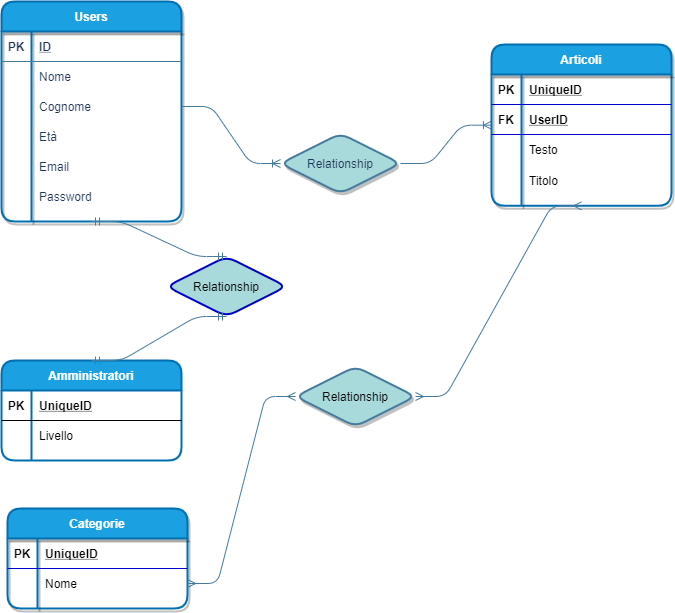

The diagram above was exported from draw.io. Its source (the exported page's mxGraphModel, read from the mxfile embedded in the PNG):
<mxGraphModel dx="965" dy="676" grid="0" gridSize="10" guides="1" tooltips="1" connect="1" arrows="1" fold="1" page="1" pageScale="1" pageWidth="827" pageHeight="1169" background="#ffffff" math="0" shadow="0">
  <root>
    <mxCell id="0" />
    <mxCell id="1" parent="0" />
    <mxCell id="2" value="Users" style="shape=table;startSize=30;container=1;collapsible=1;childLayout=tableLayout;fixedRows=1;rowLines=0;fontStyle=1;align=center;resizeLast=1;rounded=1;fillColor=#1ba1e2;strokeColor=#006EAF;fontColor=#ffffff;strokeWidth=2;perimeterSpacing=0;shadow=1;sketch=0;" parent="1" vertex="1">
      <mxGeometry x="60" y="130" width="180" height="220" as="geometry" />
    </mxCell>
    <mxCell id="3" value="" style="shape=partialRectangle;collapsible=0;dropTarget=0;pointerEvents=0;fillColor=none;top=0;left=0;bottom=1;right=0;points=[[0,0.5],[1,0.5]];portConstraint=eastwest;strokeColor=#457B9D;fontColor=#1D3557;rounded=1;" parent="2" vertex="1">
      <mxGeometry y="30" width="180" height="30" as="geometry" />
    </mxCell>
    <mxCell id="4" value="PK" style="shape=partialRectangle;connectable=0;fillColor=none;top=0;left=0;bottom=0;right=0;fontStyle=1;overflow=hidden;strokeColor=#457B9D;fontColor=#1D3557;rounded=1;" parent="3" vertex="1">
      <mxGeometry width="30" height="30" as="geometry" />
    </mxCell>
    <mxCell id="5" value="ID" style="shape=partialRectangle;connectable=0;fillColor=none;top=0;left=0;bottom=0;right=0;align=left;spacingLeft=6;fontStyle=5;overflow=hidden;strokeColor=#457B9D;fontColor=#1D3557;rounded=1;" parent="3" vertex="1">
      <mxGeometry x="30" width="150" height="30" as="geometry" />
    </mxCell>
    <mxCell id="6" value="" style="shape=partialRectangle;collapsible=0;dropTarget=0;pointerEvents=0;fillColor=none;top=0;left=0;bottom=0;right=0;points=[[0,0.5],[1,0.5]];portConstraint=eastwest;strokeColor=#457B9D;fontColor=#1D3557;rounded=1;" parent="2" vertex="1">
      <mxGeometry y="60" width="180" height="30" as="geometry" />
    </mxCell>
    <mxCell id="7" value="" style="shape=partialRectangle;connectable=0;fillColor=none;top=0;left=0;bottom=0;right=0;editable=1;overflow=hidden;strokeColor=#457B9D;fontColor=#1D3557;rounded=1;" parent="6" vertex="1">
      <mxGeometry width="30" height="30" as="geometry" />
    </mxCell>
    <mxCell id="8" value="Nome" style="shape=partialRectangle;connectable=0;fillColor=none;top=0;left=0;bottom=0;right=0;align=left;spacingLeft=6;overflow=hidden;strokeColor=#457B9D;fontColor=#1D3557;rounded=1;" parent="6" vertex="1">
      <mxGeometry x="30" width="150" height="30" as="geometry" />
    </mxCell>
    <mxCell id="9" value="" style="shape=partialRectangle;collapsible=0;dropTarget=0;pointerEvents=0;fillColor=none;top=0;left=0;bottom=0;right=0;points=[[0,0.5],[1,0.5]];portConstraint=eastwest;strokeColor=#457B9D;fontColor=#1D3557;rounded=1;" parent="2" vertex="1">
      <mxGeometry y="90" width="180" height="30" as="geometry" />
    </mxCell>
    <mxCell id="10" value="" style="shape=partialRectangle;connectable=0;fillColor=none;top=0;left=0;bottom=0;right=0;editable=1;overflow=hidden;strokeColor=#457B9D;fontColor=#1D3557;rounded=1;" parent="9" vertex="1">
      <mxGeometry width="30" height="30" as="geometry" />
    </mxCell>
    <mxCell id="11" value="Cognome" style="shape=partialRectangle;connectable=0;fillColor=none;top=0;left=0;bottom=0;right=0;align=left;spacingLeft=6;overflow=hidden;strokeColor=#457B9D;fontColor=#1D3557;rounded=1;" parent="9" vertex="1">
      <mxGeometry x="30" width="150" height="30" as="geometry" />
    </mxCell>
    <mxCell id="12" value="" style="shape=partialRectangle;collapsible=0;dropTarget=0;pointerEvents=0;fillColor=none;top=0;left=0;bottom=0;right=0;points=[[0,0.5],[1,0.5]];portConstraint=eastwest;strokeColor=#457B9D;fontColor=#1D3557;rounded=1;" parent="2" vertex="1">
      <mxGeometry y="120" width="180" height="30" as="geometry" />
    </mxCell>
    <mxCell id="13" value="" style="shape=partialRectangle;connectable=0;fillColor=none;top=0;left=0;bottom=0;right=0;editable=1;overflow=hidden;strokeColor=#457B9D;fontColor=#1D3557;rounded=1;" parent="12" vertex="1">
      <mxGeometry width="30" height="30" as="geometry" />
    </mxCell>
    <mxCell id="14" value="Età" style="shape=partialRectangle;connectable=0;fillColor=none;top=0;left=0;bottom=0;right=0;align=left;spacingLeft=6;overflow=hidden;strokeColor=#457B9D;fontColor=#1D3557;rounded=1;" parent="12" vertex="1">
      <mxGeometry x="30" width="150" height="30" as="geometry" />
    </mxCell>
    <mxCell id="15" value="" style="shape=partialRectangle;collapsible=0;dropTarget=0;pointerEvents=0;fillColor=none;top=0;left=0;bottom=0;right=0;points=[[0,0.5],[1,0.5]];portConstraint=eastwest;strokeColor=#457B9D;fontColor=#1D3557;rounded=1;" parent="2" vertex="1">
      <mxGeometry y="150" width="180" height="30" as="geometry" />
    </mxCell>
    <mxCell id="16" value="" style="shape=partialRectangle;connectable=0;fillColor=none;top=0;left=0;bottom=0;right=0;editable=1;overflow=hidden;strokeColor=#457B9D;fontColor=#1D3557;rounded=1;" parent="15" vertex="1">
      <mxGeometry width="30" height="30" as="geometry" />
    </mxCell>
    <mxCell id="17" value="Email" style="shape=partialRectangle;connectable=0;fillColor=none;top=0;left=0;bottom=0;right=0;align=left;spacingLeft=6;overflow=hidden;strokeColor=#457B9D;fontColor=#1D3557;rounded=1;" parent="15" vertex="1">
      <mxGeometry x="30" width="150" height="30" as="geometry" />
    </mxCell>
    <mxCell id="18" value="" style="shape=partialRectangle;collapsible=0;dropTarget=0;pointerEvents=0;fillColor=none;top=0;left=0;bottom=0;right=0;points=[[0,0.5],[1,0.5]];portConstraint=eastwest;strokeColor=#457B9D;fontColor=#1D3557;rounded=1;" vertex="1" parent="2">
      <mxGeometry y="180" width="180" height="30" as="geometry" />
    </mxCell>
    <mxCell id="19" value="" style="shape=partialRectangle;connectable=0;fillColor=none;top=0;left=0;bottom=0;right=0;editable=1;overflow=hidden;strokeColor=#457B9D;fontColor=#1D3557;rounded=1;" vertex="1" parent="18">
      <mxGeometry width="30" height="30" as="geometry" />
    </mxCell>
    <mxCell id="20" value="Password" style="shape=partialRectangle;connectable=0;fillColor=none;top=0;left=0;bottom=0;right=0;align=left;spacingLeft=6;overflow=hidden;strokeColor=#457B9D;fontColor=#1D3557;rounded=1;" vertex="1" parent="18">
      <mxGeometry x="30" width="150" height="30" as="geometry" />
    </mxCell>
    <mxCell id="22" value="Relationship" style="shape=rhombus;perimeter=rhombusPerimeter;whiteSpace=wrap;html=1;align=center;rounded=1;shadow=1;sketch=0;strokeColor=#457B9D;strokeWidth=2;fillColor=#A8DADC;gradientColor=none;fontColor=#1D3557;" vertex="1" parent="1">
      <mxGeometry x="339" y="262" width="120" height="60" as="geometry" />
    </mxCell>
    <mxCell id="23" value="" style="edgeStyle=entityRelationEdgeStyle;fontSize=12;html=1;endArrow=ERoneToMany;strokeColor=#457B9D;fillColor=#A8DADC;exitX=1;exitY=0.5;exitDx=0;exitDy=0;entryX=0;entryY=0.5;entryDx=0;entryDy=0;" edge="1" parent="1" source="9" target="22">
      <mxGeometry width="100" height="100" relative="1" as="geometry">
        <mxPoint x="267" y="394" as="sourcePoint" />
        <mxPoint x="367" y="294" as="targetPoint" />
      </mxGeometry>
    </mxCell>
    <mxCell id="24" value="" style="edgeStyle=entityRelationEdgeStyle;fontSize=12;html=1;endArrow=ERoneToMany;strokeColor=#457B9D;fillColor=#A8DADC;exitX=1;exitY=0.5;exitDx=0;exitDy=0;" edge="1" parent="1" source="22" target="25">
      <mxGeometry width="100" height="100" relative="1" as="geometry">
        <mxPoint x="459" y="292" as="sourcePoint" />
        <mxPoint x="570" y="292" as="targetPoint" />
      </mxGeometry>
    </mxCell>
    <mxCell id="25" value="Articoli" style="shape=table;startSize=30;container=1;collapsible=1;childLayout=tableLayout;fixedRows=1;rowLines=0;fontStyle=1;align=center;resizeLast=1;fillColor=#1ba1e2;strokeColor=#006EAF;fontColor=#ffffff;rounded=1;shadow=1;strokeWidth=2;" vertex="1" parent="1">
      <mxGeometry x="550" y="173" width="180" height="161.3499755859375" as="geometry" />
    </mxCell>
    <mxCell id="26" value="" style="shape=partialRectangle;collapsible=0;dropTarget=0;pointerEvents=0;fillColor=none;top=0;left=0;bottom=1;right=0;points=[[0,0.5],[1,0.5]];portConstraint=eastwest;fontColor=#000000;strokeColor=#0000CC;" vertex="1" parent="25">
      <mxGeometry y="30" width="180" height="30" as="geometry" />
    </mxCell>
    <mxCell id="27" value="PK" style="shape=partialRectangle;connectable=0;fillColor=none;top=0;left=0;bottom=0;right=0;fontStyle=1;overflow=hidden;fontColor=#000000;" vertex="1" parent="26">
      <mxGeometry width="30" height="30" as="geometry" />
    </mxCell>
    <mxCell id="28" value="UniqueID" style="shape=partialRectangle;connectable=0;fillColor=none;top=0;left=0;bottom=0;right=0;align=left;spacingLeft=6;fontStyle=5;overflow=hidden;fontColor=#000000;" vertex="1" parent="26">
      <mxGeometry x="30" width="150" height="30" as="geometry" />
    </mxCell>
    <mxCell id="38" value="" style="shape=partialRectangle;collapsible=0;dropTarget=0;pointerEvents=0;fillColor=none;top=0;left=0;bottom=1;right=0;points=[[0,0.5],[1,0.5]];portConstraint=eastwest;fontColor=#000000;strokeColor=#0000CC;" vertex="1" parent="25">
      <mxGeometry y="60" width="180" height="30" as="geometry" />
    </mxCell>
    <mxCell id="39" value="FK" style="shape=partialRectangle;connectable=0;fillColor=none;top=0;left=0;bottom=0;right=0;fontStyle=1;overflow=hidden;fontColor=#000000;" vertex="1" parent="38">
      <mxGeometry width="30" height="30" as="geometry" />
    </mxCell>
    <mxCell id="40" value="UserID" style="shape=partialRectangle;connectable=0;fillColor=none;top=0;left=0;bottom=0;right=0;align=left;spacingLeft=6;fontStyle=5;overflow=hidden;fontColor=#000000;" vertex="1" parent="38">
      <mxGeometry x="30" width="150" height="30" as="geometry" />
    </mxCell>
    <mxCell id="29" value="" style="shape=partialRectangle;collapsible=0;dropTarget=0;pointerEvents=0;fillColor=none;top=0;left=0;bottom=0;right=0;points=[[0,0.5],[1,0.5]];portConstraint=eastwest;" vertex="1" parent="25">
      <mxGeometry y="90" width="180" height="30" as="geometry" />
    </mxCell>
    <mxCell id="30" value="" style="shape=partialRectangle;connectable=0;fillColor=none;top=0;left=0;bottom=0;right=0;editable=1;overflow=hidden;" vertex="1" parent="29">
      <mxGeometry width="30" height="30" as="geometry" />
    </mxCell>
    <mxCell id="31" value="Testo" style="shape=partialRectangle;connectable=0;fillColor=none;top=0;left=0;bottom=0;right=0;align=left;spacingLeft=6;overflow=hidden;fontColor=#000000;" vertex="1" parent="29">
      <mxGeometry x="30" width="150" height="30" as="geometry" />
    </mxCell>
    <mxCell id="32" value="" style="shape=partialRectangle;collapsible=0;dropTarget=0;pointerEvents=0;fillColor=none;top=0;left=0;bottom=0;right=0;points=[[0,0.5],[1,0.5]];portConstraint=eastwest;" vertex="1" parent="25">
      <mxGeometry y="120" width="180" height="31" as="geometry" />
    </mxCell>
    <mxCell id="33" value="" style="shape=partialRectangle;connectable=0;fillColor=none;top=0;left=0;bottom=0;right=0;editable=1;overflow=hidden;" vertex="1" parent="32">
      <mxGeometry width="30" height="31" as="geometry" />
    </mxCell>
    <mxCell id="34" value="Titolo" style="shape=partialRectangle;connectable=0;fillColor=none;top=0;left=0;bottom=0;right=0;align=left;spacingLeft=6;overflow=hidden;fontColor=#000000;" vertex="1" parent="32">
      <mxGeometry x="30" width="150" height="31" as="geometry" />
    </mxCell>
    <mxCell id="41" value="Relationship" style="shape=rhombus;perimeter=rhombusPerimeter;whiteSpace=wrap;html=1;align=center;rounded=1;shadow=1;sketch=0;strokeColor=#457B9D;strokeWidth=2;fillColor=#A8DADC;gradientColor=none;fontColor=#000000;" vertex="1" parent="1">
      <mxGeometry x="354" y="495" width="120" height="60" as="geometry" />
    </mxCell>
    <mxCell id="42" value="" style="edgeStyle=entityRelationEdgeStyle;fontSize=12;html=1;endArrow=ERmany;startArrow=ERmany;strokeColor=#457B9D;fillColor=#A8DADC;entryX=0.5;entryY=1;entryDx=0;entryDy=0;exitX=1;exitY=0.5;exitDx=0;exitDy=0;" edge="1" parent="1" source="41" target="25">
      <mxGeometry width="100" height="100" relative="1" as="geometry">
        <mxPoint x="455" y="434" as="sourcePoint" />
        <mxPoint x="555" y="334.35" as="targetPoint" />
      </mxGeometry>
    </mxCell>
    <mxCell id="43" value="Categorie" style="shape=table;startSize=30;container=1;collapsible=1;childLayout=tableLayout;fixedRows=1;rowLines=0;fontStyle=1;align=center;resizeLast=1;rounded=1;shadow=1;sketch=0;strokeColor=#006EAF;strokeWidth=2;fillColor=#1ba1e2;fontColor=#ffffff;" vertex="1" parent="1">
      <mxGeometry x="66" y="637" width="180" height="100" as="geometry" />
    </mxCell>
    <mxCell id="44" value="" style="shape=partialRectangle;collapsible=0;dropTarget=0;pointerEvents=0;fillColor=none;top=0;left=0;bottom=1;right=0;points=[[0,0.5],[1,0.5]];portConstraint=eastwest;strokeColor=#0000CC;" vertex="1" parent="43">
      <mxGeometry y="30" width="180" height="30" as="geometry" />
    </mxCell>
    <mxCell id="45" value="PK" style="shape=partialRectangle;connectable=0;fillColor=none;top=0;left=0;bottom=0;right=0;fontStyle=1;overflow=hidden;fontColor=#000000;" vertex="1" parent="44">
      <mxGeometry width="30" height="30" as="geometry" />
    </mxCell>
    <mxCell id="46" value="UniqueID" style="shape=partialRectangle;connectable=0;fillColor=none;top=0;left=0;bottom=0;right=0;align=left;spacingLeft=6;fontStyle=5;overflow=hidden;verticalAlign=middle;fontColor=#000000;" vertex="1" parent="44">
      <mxGeometry x="30" width="150" height="30" as="geometry" />
    </mxCell>
    <mxCell id="47" value="" style="shape=partialRectangle;collapsible=0;dropTarget=0;pointerEvents=0;fillColor=none;top=0;left=0;bottom=0;right=0;points=[[0,0.5],[1,0.5]];portConstraint=eastwest;" vertex="1" parent="43">
      <mxGeometry y="60" width="180" height="30" as="geometry" />
    </mxCell>
    <mxCell id="48" value="" style="shape=partialRectangle;connectable=0;fillColor=none;top=0;left=0;bottom=0;right=0;editable=1;overflow=hidden;" vertex="1" parent="47">
      <mxGeometry width="30" height="30" as="geometry" />
    </mxCell>
    <mxCell id="49" value="Nome" style="shape=partialRectangle;connectable=0;fillColor=none;top=0;left=0;bottom=0;right=0;align=left;spacingLeft=6;overflow=hidden;shadow=0;strokeColor=#000000;fontColor=#000000;" vertex="1" parent="47">
      <mxGeometry x="30" width="150" height="30" as="geometry" />
    </mxCell>
    <mxCell id="56" value="" style="edgeStyle=entityRelationEdgeStyle;fontSize=12;html=1;endArrow=ERmany;startArrow=ERmany;strokeColor=#457B9D;fillColor=#A8DADC;exitX=1;exitY=0.5;exitDx=0;exitDy=0;" edge="1" parent="1" source="47" target="41">
      <mxGeometry width="100" height="100" relative="1" as="geometry">
        <mxPoint x="369" y="584" as="sourcePoint" />
        <mxPoint x="469" y="484" as="targetPoint" />
      </mxGeometry>
    </mxCell>
    <mxCell id="60" value="Amministratori" style="shape=table;startSize=30;container=1;collapsible=1;childLayout=tableLayout;fixedRows=1;rowLines=0;fontStyle=1;align=center;resizeLast=1;rounded=1;shadow=0;sketch=0;strokeColor=#006EAF;strokeWidth=2;fillColor=#1ba1e2;fontColor=#ffffff;swimlaneFillColor=none;" vertex="1" parent="1">
      <mxGeometry x="60" y="489" width="180" height="100" as="geometry" />
    </mxCell>
    <mxCell id="61" value="" style="shape=partialRectangle;collapsible=0;dropTarget=0;pointerEvents=0;fillColor=none;top=0;left=0;bottom=1;right=0;points=[[0,0.5],[1,0.5]];portConstraint=eastwest;" vertex="1" parent="60">
      <mxGeometry y="30" width="180" height="30" as="geometry" />
    </mxCell>
    <mxCell id="62" value="PK" style="shape=partialRectangle;connectable=0;fillColor=none;top=0;left=0;bottom=0;right=0;fontStyle=1;overflow=hidden;fontColor=#000000;" vertex="1" parent="61">
      <mxGeometry width="30" height="30" as="geometry" />
    </mxCell>
    <mxCell id="63" value="UniqueID" style="shape=partialRectangle;connectable=0;fillColor=none;top=0;left=0;bottom=0;right=0;align=left;spacingLeft=6;fontStyle=5;overflow=hidden;fontColor=#000000;strokeColor=#0000CC;" vertex="1" parent="61">
      <mxGeometry x="30" width="150" height="30" as="geometry" />
    </mxCell>
    <mxCell id="64" value="" style="shape=partialRectangle;collapsible=0;dropTarget=0;pointerEvents=0;fillColor=none;top=0;left=0;bottom=0;right=0;points=[[0,0.5],[1,0.5]];portConstraint=eastwest;" vertex="1" parent="60">
      <mxGeometry y="60" width="180" height="30" as="geometry" />
    </mxCell>
    <mxCell id="65" value="" style="shape=partialRectangle;connectable=0;fillColor=none;top=0;left=0;bottom=0;right=0;editable=1;overflow=hidden;" vertex="1" parent="64">
      <mxGeometry width="30" height="30" as="geometry" />
    </mxCell>
    <mxCell id="66" value="Livello" style="shape=partialRectangle;connectable=0;fillColor=none;top=0;left=0;bottom=0;right=0;align=left;spacingLeft=6;overflow=hidden;fontColor=#000000;" vertex="1" parent="64">
      <mxGeometry x="30" width="150" height="30" as="geometry" />
    </mxCell>
    <mxCell id="73" value="Relationship" style="shape=rhombus;perimeter=rhombusPerimeter;whiteSpace=wrap;html=1;align=center;rounded=1;shadow=0;sketch=0;strokeColor=#0000CC;strokeWidth=2;fillColor=#A8DADC;gradientColor=none;fontColor=#000000;" vertex="1" parent="1">
      <mxGeometry x="225" y="385" width="120" height="60" as="geometry" />
    </mxCell>
    <mxCell id="74" value="" style="edgeStyle=entityRelationEdgeStyle;fontSize=12;html=1;endArrow=ERmandOne;startArrow=ERmandOne;strokeColor=#457B9D;fillColor=#A8DADC;exitX=0.5;exitY=0;exitDx=0;exitDy=0;entryX=0.5;entryY=1;entryDx=0;entryDy=0;" edge="1" parent="1" source="73" target="2">
      <mxGeometry width="100" height="100" relative="1" as="geometry">
        <mxPoint x="159" y="386" as="sourcePoint" />
        <mxPoint x="259" y="286" as="targetPoint" />
      </mxGeometry>
    </mxCell>
    <mxCell id="75" value="" style="edgeStyle=entityRelationEdgeStyle;fontSize=12;html=1;endArrow=ERmandOne;startArrow=ERmandOne;strokeColor=#457B9D;fillColor=#A8DADC;exitX=0.5;exitY=0;exitDx=0;exitDy=0;entryX=0.5;entryY=1;entryDx=0;entryDy=0;" edge="1" parent="1" source="60" target="73">
      <mxGeometry width="100" height="100" relative="1" as="geometry">
        <mxPoint x="143" y="475" as="sourcePoint" />
        <mxPoint x="243" y="375" as="targetPoint" />
      </mxGeometry>
    </mxCell>
  </root>
</mxGraphModel>